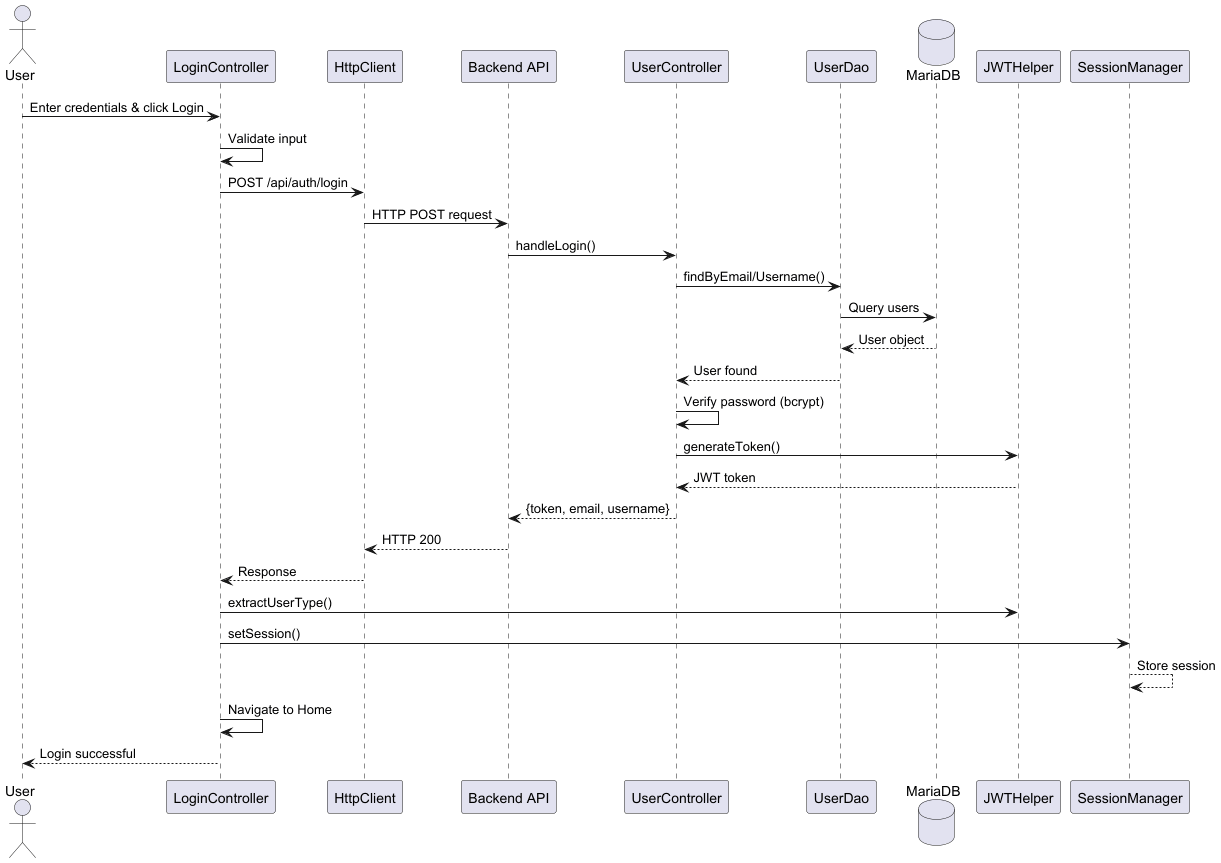

The diagram above was rendered by PlantUML. Its source (embedded in the PNG):
@startuml "Login_Flow"
actor User
participant "LoginController" as LC
participant "HttpClient" as HC
participant "Backend API" as API
participant "UserController" as UC
participant "UserDao" as UD
database "MariaDB" as DB
participant "JWTHelper" as JWT
participant "SessionManager" as SM

User -> LC: Enter credentials & click Login
LC -> LC: Validate input
LC -> HC: POST /api/auth/login
HC -> API: HTTP POST request
API -> UC: handleLogin()
UC -> UD: findByEmail/Username()
UD -> DB: Query users
DB --> UD: User object
UD --> UC: User found
UC -> UC: Verify password (bcrypt)
UC -> JWT: generateToken()
JWT --> UC: JWT token
UC --> API: {token, email, username}
API --> HC: HTTP 200
HC --> LC: Response
LC -> JWT: extractUserType()
LC -> SM: setSession()
SM --> SM: Store session
LC -> LC: Navigate to Home
LC --> User: Login successful
@enduml